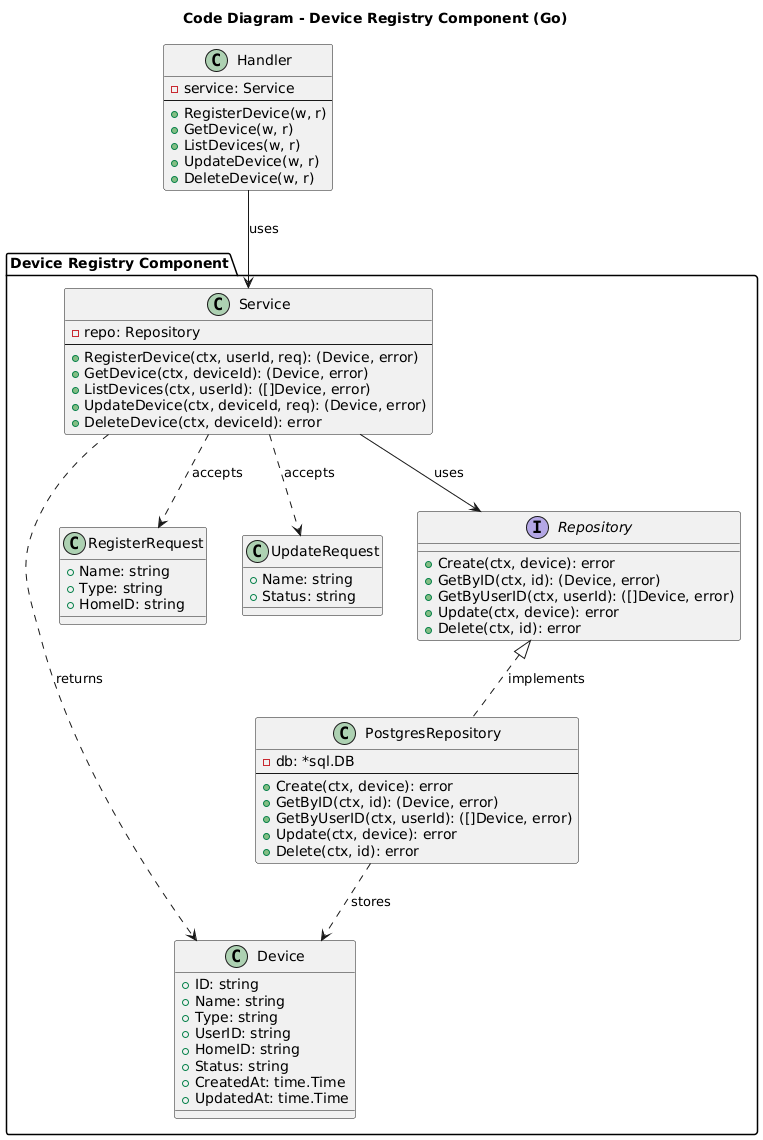

The diagram above was rendered by PlantUML. Its source (embedded in the PNG):
@startuml
title Code Diagram - Device Registry Component (Go)

package "Device Registry Component" {

    class Service {
        - repo: Repository
        --
        + RegisterDevice(ctx, userId, req): (Device, error)
        + GetDevice(ctx, deviceId): (Device, error)
        + ListDevices(ctx, userId): ([]Device, error)
        + UpdateDevice(ctx, deviceId, req): (Device, error)
        + DeleteDevice(ctx, deviceId): error
    }

    class Device {
        + ID: string
        + Name: string
        + Type: string
        + UserID: string
        + HomeID: string
        + Status: string
        + CreatedAt: time.Time
        + UpdatedAt: time.Time
    }

    class RegisterRequest {
        + Name: string
        + Type: string
        + HomeID: string
    }

    class UpdateRequest {
        + Name: string
        + Status: string
    }

    interface Repository {
        + Create(ctx, device): error
        + GetByID(ctx, id): (Device, error)
        + GetByUserID(ctx, userId): ([]Device, error)
        + Update(ctx, device): error
        + Delete(ctx, id): error
    }

    class PostgresRepository {
        - db: *sql.DB
        --
        + Create(ctx, device): error
        + GetByID(ctx, id): (Device, error)
        + GetByUserID(ctx, userId): ([]Device, error)
        + Update(ctx, device): error
        + Delete(ctx, id): error
    }
}

' HTTP Layer
class Handler {
    - service: Service
    --
    + RegisterDevice(w, r)
    + GetDevice(w, r)
    + ListDevices(w, r)
    + UpdateDevice(w, r)
    + DeleteDevice(w, r)
}

' Relationships
Handler --> Service: uses
Service --> Repository: uses
Repository <|.. PostgresRepository: implements
Service ..> Device: returns
Service ..> RegisterRequest: accepts
Service ..> UpdateRequest: accepts
PostgresRepository ..> Device: stores
@enduml